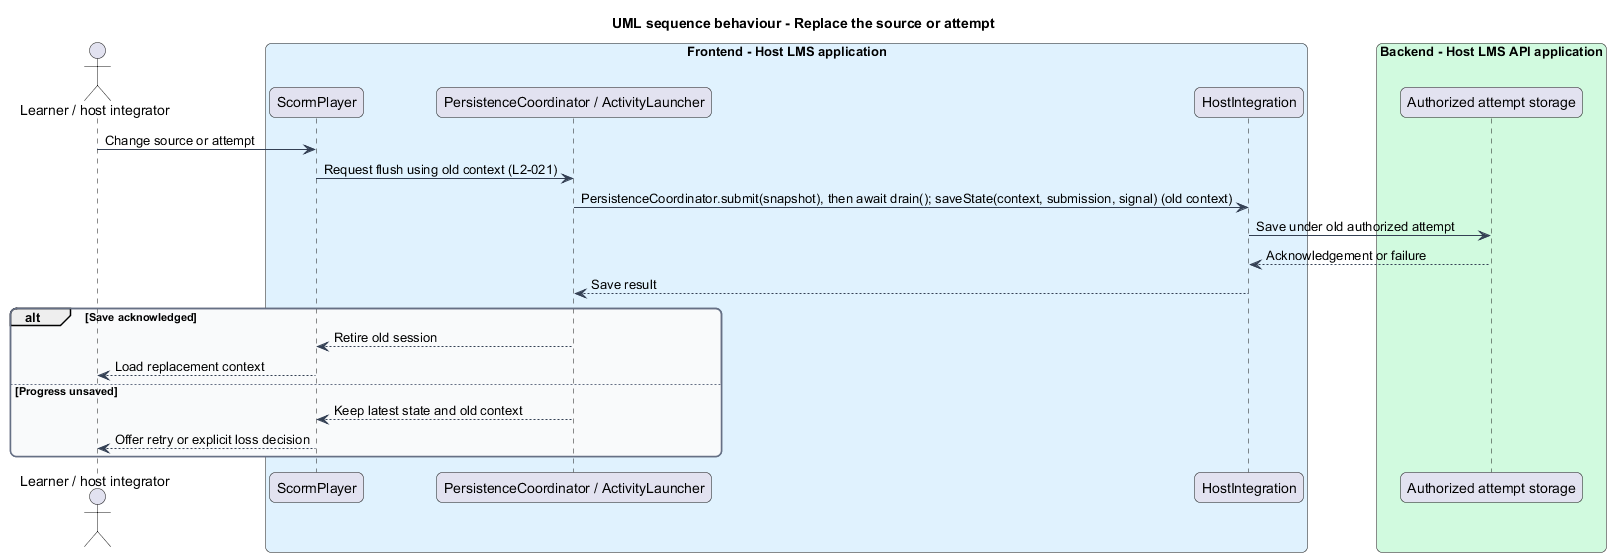

The diagram above was rendered by PlantUML. Its source (embedded in the PNG):
@startuml
title UML sequence behaviour - Replace the source or attempt
skinparam backgroundColor #FFFFFF
skinparam shadowing false
skinparam roundcorner 12
skinparam defaultFontName Arial
skinparam ArrowColor #344054
skinparam rectangle {
  BorderColor #344054
  FontColor #101828
}
skinparam package {
  BorderColor #667085
  FontColor #101828
  BackgroundColor #F9FAFB
}
actor "Learner / host integrator" as actor
box "Frontend - Host LMS application" #E0F2FE
  participant "ScormPlayer" as shell
  participant "PersistenceCoordinator / ActivityLauncher" as core
  participant "HostIntegration" as host
end box
box "Backend - Host LMS API application" #D1FADF
  participant "Authorized attempt storage" as api
end box

actor -> shell : Change source or attempt
shell -> core : Request flush using old context (L2-021)
core -> host : PersistenceCoordinator.submit(snapshot), then await drain(); saveState(context, submission, signal) (old context)
host -> api : Save under old authorized attempt
api --> host : Acknowledgement or failure
host --> core : Save result
alt Save acknowledged
  core --> shell : Retire old session
  shell --> actor : Load replacement context
else Progress unsaved
  core --> shell : Keep latest state and old context
  shell --> actor : Offer retry or explicit loss decision
end
@enduml